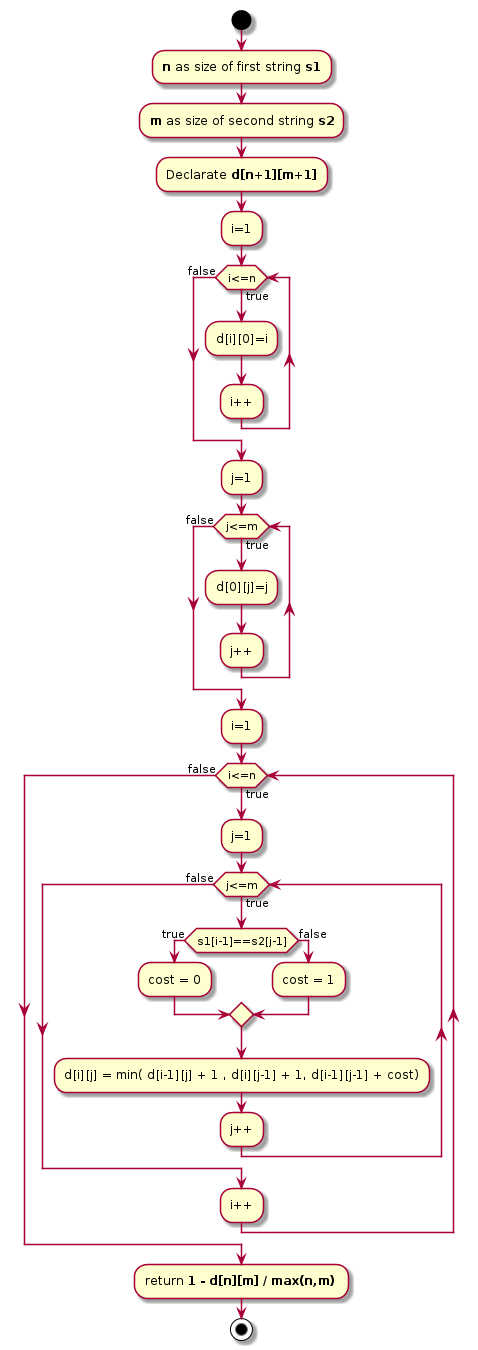

The diagram above was rendered by PlantUML. Its source (embedded in the PNG):
@startuml


start 

	:**n** as size of first string **s1**;
	:**m** as size of second string **s2**;
	:Declarate **d[n+1][m+1]**;
    
    :i=1;
    while (i<=n) is (true)
		:d[i][0]=i;
      	:i++;
	endwhile (false)
		
    :j=1;
    while (j<=m) is (true)
		:d[0][j]=j;
      	:j++;
	endwhile (false)
    
    :i=1;
    while (i<=n) is (true)
		:j=1;
    	while (j<=m) is (true)
			if (s1[i-1]==s2[j-1]) then (true)
  				:cost = 0;
			else (false)
  				:cost = 1;
			endif
            
            :d[i][j] = min( d[i-1][j] + 1 , d[i][j-1] + 1, d[i-1][j-1] + cost);
            
      		:j++;
		endwhile (false)
        
      	:i++;
	endwhile (false)

	
	
	:return **1 - d[n][m] / max(n,m) **;

stop
@enduml